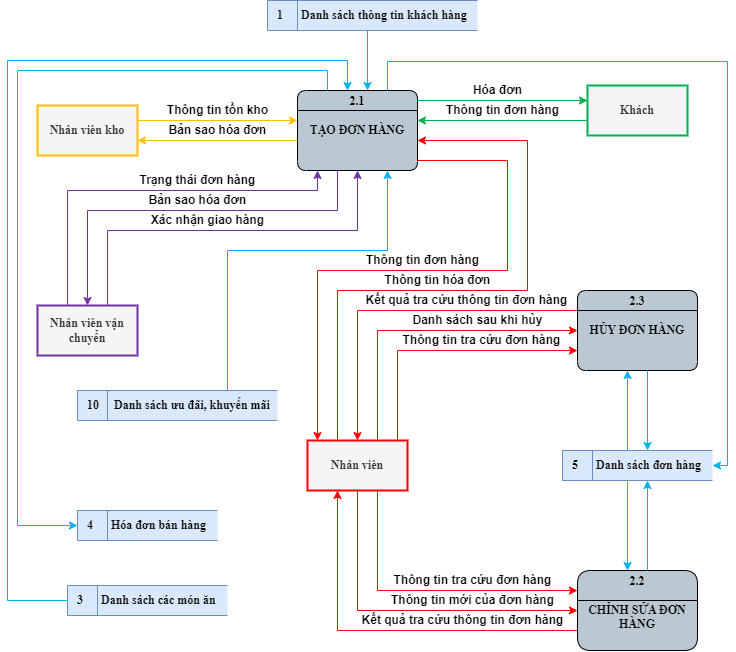

The diagram above was exported from draw.io. Its source (the exported page's mxGraphModel, read from the mxfile embedded in the PNG):
<mxGraphModel dx="1582" dy="1125" grid="1" gridSize="10" guides="1" tooltips="1" connect="0" arrows="0" fold="1" page="0" pageScale="1" pageWidth="850" pageHeight="1100" math="0" shadow="0">
  <root>
    <mxCell id="0" />
    <mxCell id="1" parent="0" />
    <mxCell id="IbNEPgPfWH6zqGgd78bz-4" value="Khách" style="html=1;dashed=0;whiteSpace=wrap;fontStyle=1;fillColor=#f5f5f5;fontColor=#333333;strokeColor=#00B050;strokeWidth=2;fontFamily=Times New Roman;fontSize=12;" parent="1" vertex="1">
      <mxGeometry x="250" y="-205" width="100" height="50" as="geometry" />
    </mxCell>
    <mxCell id="IbNEPgPfWH6zqGgd78bz-5" value="Nhân viên vận chuyển" style="html=1;dashed=0;whiteSpace=wrap;fontStyle=1;fillColor=#f5f5f5;fontColor=#333333;strokeColor=#7030A0;strokeWidth=2;fontFamily=Times New Roman;fontSize=12;" parent="1" vertex="1">
      <mxGeometry x="-300" y="15" width="100" height="50" as="geometry" />
    </mxCell>
    <mxCell id="IbNEPgPfWH6zqGgd78bz-6" value="Nhân viên kho" style="html=1;dashed=0;whiteSpace=wrap;fontStyle=1;fillColor=#f5f5f5;fontColor=#333333;strokeColor=#FFC000;strokeWidth=2;fontFamily=Times New Roman;fontSize=12;" parent="1" vertex="1">
      <mxGeometry x="-300" y="-185" width="100" height="50" as="geometry" />
    </mxCell>
    <mxCell id="IbNEPgPfWH6zqGgd78bz-7" value="Nhân viên" style="html=1;dashed=0;whiteSpace=wrap;fontStyle=1;fillColor=#f5f5f5;strokeColor=#FF0000;fontColor=#333333;strokeWidth=2;fontFamily=Times New Roman;fontSize=12;" parent="1" vertex="1">
      <mxGeometry x="-30" y="150" width="100" height="50" as="geometry" />
    </mxCell>
    <mxCell id="IbNEPgPfWH6zqGgd78bz-8" value="4&lt;span style=&quot;white-space: pre;&quot;&gt;&#09;&lt;/span&gt;Hóa đơn bán hàng" style="html=1;dashed=0;whiteSpace=wrap;shape=mxgraph.dfd.dataStoreID;align=left;spacingLeft=8;points=[[0,0],[0.5,0],[1,0],[0,0.5],[1,0.5],[0,1],[0.5,1],[1,1]];fontSize=12;verticalAlign=middle;fillColor=#dae8fc;fontStyle=1;fontFamily=Times New Roman;strokeColor=#6c8ebf;" parent="1" vertex="1">
      <mxGeometry x="-260" y="220" width="140" height="30" as="geometry" />
    </mxCell>
    <mxCell id="IbNEPgPfWH6zqGgd78bz-9" value="5&lt;span style=&quot;white-space: pre; font-size: 12px;&quot;&gt;&#09;&lt;/span&gt;Danh sách đơn hàng" style="html=1;dashed=0;whiteSpace=wrap;shape=mxgraph.dfd.dataStoreID;align=left;spacingLeft=8;points=[[0,0],[0.5,0],[1,0],[0,0.5],[1,0.5],[0,1],[0.5,1],[1,1]];fontSize=12;verticalAlign=middle;fillColor=#dae8fc;fontStyle=1;fontFamily=Times New Roman;strokeColor=#6c8ebf;" parent="1" vertex="1">
      <mxGeometry x="225" y="160" width="150" height="30" as="geometry" />
    </mxCell>
    <mxCell id="wKW5UU9AdlZFwOLGBagf-1" value="2.1&#10;&#10;TẠO ĐƠN HÀNG" style="swimlane;fontStyle=1;childLayout=stackLayout;horizontal=1;startSize=20;fillColor=#bac8d3;horizontalStack=0;resizeParent=1;resizeParentMax=0;resizeLast=0;collapsible=0;marginBottom=0;swimlaneFillColor=#bac8d3;fontSize=12;whiteSpace=wrap;gradientColor=none;rounded=1;glass=0;verticalAlign=top;spacing=-1;fontFamily=Times New Roman;" parent="1" vertex="1">
      <mxGeometry x="-40" y="-200" width="120" height="80" as="geometry" />
    </mxCell>
    <mxCell id="wKW5UU9AdlZFwOLGBagf-2" value="2.2&#10;&#10;CHỈNH SỬA ĐƠN HÀNG" style="swimlane;fontStyle=1;childLayout=stackLayout;horizontal=1;startSize=30;fillColor=#bac8d3;horizontalStack=0;resizeParent=1;resizeParentMax=0;resizeLast=0;collapsible=0;marginBottom=0;swimlaneFillColor=#bac8d3;fontSize=12;whiteSpace=wrap;gradientColor=none;rounded=1;glass=0;verticalAlign=top;spacing=-1;fontFamily=Times New Roman;" parent="1" vertex="1">
      <mxGeometry x="240" y="280" width="120" height="80" as="geometry" />
    </mxCell>
    <mxCell id="wKW5UU9AdlZFwOLGBagf-3" value="2.3&#10;&#10;HỦY ĐƠN HÀNG" style="swimlane;fontStyle=1;childLayout=stackLayout;horizontal=1;startSize=20;fillColor=#bac8d3;horizontalStack=0;resizeParent=1;resizeParentMax=0;resizeLast=0;collapsible=0;marginBottom=0;swimlaneFillColor=#bac8d3;fontSize=12;whiteSpace=wrap;gradientColor=none;rounded=1;glass=0;verticalAlign=top;spacing=-1;fontFamily=Times New Roman;" parent="1" vertex="1">
      <mxGeometry x="240" width="120" height="80" as="geometry" />
    </mxCell>
    <mxCell id="5tO267scgBYmi9PLmGh5-1" value="3&lt;span style=&quot;white-space: pre; font-size: 12px;&quot;&gt;&#09;&lt;/span&gt;Danh sách các món ăn" style="html=1;dashed=0;whiteSpace=wrap;shape=mxgraph.dfd.dataStoreID;align=left;spacingLeft=8;points=[[0,0],[0.5,0],[1,0],[0,0.5],[1,0.5],[0,1],[0.5,1],[1,1]];fontSize=12;verticalAlign=middle;fillColor=#dae8fc;fontStyle=1;fontFamily=Times New Roman;strokeColor=#6c8ebf;" parent="1" vertex="1">
      <mxGeometry x="-270" y="295" width="160" height="30" as="geometry" />
    </mxCell>
    <mxCell id="5tO267scgBYmi9PLmGh5-6" value="" style="endArrow=classic;html=1;rounded=0;edgeStyle=orthogonalEdgeStyle;strokeColor=#00b0f0;fontSize=12;jumpStyle=arc;fontFamily=Times New Roman;fontStyle=1" parent="1" source="wKW5UU9AdlZFwOLGBagf-1" target="IbNEPgPfWH6zqGgd78bz-8" edge="1">
      <mxGeometry width="50" height="50" relative="1" as="geometry">
        <mxPoint x="-10" y="-195" as="sourcePoint" />
        <mxPoint x="-270" y="140" as="targetPoint" />
        <Array as="points">
          <mxPoint x="-10" y="-220" />
          <mxPoint x="-320" y="-220" />
          <mxPoint x="-320" y="235" />
        </Array>
      </mxGeometry>
    </mxCell>
    <mxCell id="5tO267scgBYmi9PLmGh5-8" value="" style="endArrow=classic;html=1;rounded=0;edgeStyle=orthogonalEdgeStyle;strokeColor=#FF0000;fontSize=12;jumpStyle=arc;fontFamily=Times New Roman;fontStyle=1" parent="1" source="IbNEPgPfWH6zqGgd78bz-7" target="wKW5UU9AdlZFwOLGBagf-1" edge="1">
      <mxGeometry width="50" height="50" relative="1" as="geometry">
        <mxPoint x="300" y="140" as="sourcePoint" />
        <mxPoint x="60" y="140" as="targetPoint" />
        <Array as="points">
          <mxPoint />
          <mxPoint x="190" />
          <mxPoint x="190" y="-150" />
        </Array>
      </mxGeometry>
    </mxCell>
    <mxCell id="5tO267scgBYmi9PLmGh5-9" value="" style="endArrow=classic;html=1;rounded=0;edgeStyle=orthogonalEdgeStyle;strokeColor=#FF0000;fontSize=12;jumpStyle=arc;fontFamily=Times New Roman;fontStyle=1" parent="1" source="wKW5UU9AdlZFwOLGBagf-1" target="IbNEPgPfWH6zqGgd78bz-7" edge="1">
      <mxGeometry width="50" height="50" relative="1" as="geometry">
        <mxPoint x="-70" y="50" as="sourcePoint" />
        <mxPoint x="30" y="160" as="targetPoint" />
        <Array as="points">
          <mxPoint x="170" y="-130" />
          <mxPoint x="170" y="-20" />
          <mxPoint x="-20" y="-20" />
        </Array>
      </mxGeometry>
    </mxCell>
    <mxCell id="5tO267scgBYmi9PLmGh5-10" value="Thông tin đơn hàng" style="text;html=1;align=center;verticalAlign=middle;resizable=0;points=[];autosize=1;strokeColor=none;fillColor=none;fontSize=12;fontStyle=1;rotation=0;" parent="1" vertex="1">
      <mxGeometry x="15" y="-45" width="140" height="30" as="geometry" />
    </mxCell>
    <mxCell id="5tO267scgBYmi9PLmGh5-11" value="Thông tin hóa đơn" style="text;html=1;align=center;verticalAlign=middle;resizable=0;points=[];autosize=1;strokeColor=none;fillColor=none;fontSize=12;fontStyle=1;rotation=0;" parent="1" vertex="1">
      <mxGeometry x="35" y="-25" width="130" height="30" as="geometry" />
    </mxCell>
    <mxCell id="5tO267scgBYmi9PLmGh5-12" value="" style="endArrow=classic;html=1;rounded=0;edgeStyle=orthogonalEdgeStyle;strokeColor=#FF0000;fontSize=12;jumpStyle=arc;fontFamily=Times New Roman;fontStyle=1" parent="1" source="wKW5UU9AdlZFwOLGBagf-3" target="IbNEPgPfWH6zqGgd78bz-7" edge="1">
      <mxGeometry width="50" height="50" relative="1" as="geometry">
        <mxPoint x="300" y="250" as="sourcePoint" />
        <mxPoint x="110" y="150" as="targetPoint" />
        <Array as="points">
          <mxPoint x="20" y="20" />
        </Array>
      </mxGeometry>
    </mxCell>
    <mxCell id="5tO267scgBYmi9PLmGh5-13" value="" style="endArrow=classic;html=1;rounded=0;edgeStyle=orthogonalEdgeStyle;strokeColor=#FF0000;fontSize=12;jumpStyle=arc;fontFamily=Times New Roman;fontStyle=1" parent="1" source="IbNEPgPfWH6zqGgd78bz-7" target="wKW5UU9AdlZFwOLGBagf-3" edge="1">
      <mxGeometry width="50" height="50" relative="1" as="geometry">
        <mxPoint x="50" y="160" as="sourcePoint" />
        <mxPoint x="130" y="40" as="targetPoint" />
        <Array as="points">
          <mxPoint x="40" y="40" />
        </Array>
      </mxGeometry>
    </mxCell>
    <mxCell id="5tO267scgBYmi9PLmGh5-14" value="" style="endArrow=classic;html=1;rounded=0;edgeStyle=orthogonalEdgeStyle;strokeColor=#FF0000;fontSize=12;jumpStyle=arc;fontFamily=Times New Roman;fontStyle=1" parent="1" source="IbNEPgPfWH6zqGgd78bz-7" target="wKW5UU9AdlZFwOLGBagf-3" edge="1">
      <mxGeometry width="50" height="50" relative="1" as="geometry">
        <mxPoint x="50" y="160" as="sourcePoint" />
        <mxPoint x="250" y="50" as="targetPoint" />
        <Array as="points">
          <mxPoint x="60" y="60" />
        </Array>
      </mxGeometry>
    </mxCell>
    <mxCell id="5tO267scgBYmi9PLmGh5-15" value="Thông tin tra cứu đơn hàng" style="text;html=1;align=center;verticalAlign=middle;resizable=0;points=[];autosize=1;strokeColor=none;fillColor=none;fontSize=12;fontStyle=1" parent="1" vertex="1">
      <mxGeometry x="54" y="35" width="180" height="30" as="geometry" />
    </mxCell>
    <mxCell id="5tO267scgBYmi9PLmGh5-16" value="Danh sách sau khi hủy" style="text;html=1;align=center;verticalAlign=middle;resizable=0;points=[];autosize=1;strokeColor=none;fillColor=none;fontSize=12;fontStyle=1" parent="1" vertex="1">
      <mxGeometry x="65" y="15" width="150" height="30" as="geometry" />
    </mxCell>
    <mxCell id="eFrzpiN2BAT9XzzCEuam-1" value="Kết quả tra cứu thông tin đơn hàng" style="text;html=1;align=center;verticalAlign=middle;resizable=0;points=[];autosize=1;strokeColor=none;fillColor=none;fontSize=12;fontStyle=1" parent="1" vertex="1">
      <mxGeometry x="14" y="-5" width="230" height="30" as="geometry" />
    </mxCell>
    <mxCell id="eFrzpiN2BAT9XzzCEuam-3" value="" style="endArrow=classic;html=1;rounded=0;edgeStyle=orthogonalEdgeStyle;strokeColor=#FF0000;fontSize=12;jumpStyle=arc;fontFamily=Times New Roman;fontStyle=1" parent="1" source="IbNEPgPfWH6zqGgd78bz-7" target="wKW5UU9AdlZFwOLGBagf-2" edge="1">
      <mxGeometry width="50" height="50" relative="1" as="geometry">
        <mxPoint x="15" y="295" as="sourcePoint" />
        <mxPoint x="205" y="395" as="targetPoint" />
        <Array as="points">
          <mxPoint x="20" y="320" />
        </Array>
      </mxGeometry>
    </mxCell>
    <mxCell id="eFrzpiN2BAT9XzzCEuam-4" value="" style="endArrow=classic;html=1;rounded=0;edgeStyle=orthogonalEdgeStyle;strokeColor=#FF0000;fontSize=12;jumpStyle=arc;fontFamily=Times New Roman;fontStyle=1" parent="1" source="IbNEPgPfWH6zqGgd78bz-7" target="wKW5UU9AdlZFwOLGBagf-2" edge="1">
      <mxGeometry width="50" height="50" relative="1" as="geometry">
        <mxPoint x="30" y="210" as="sourcePoint" />
        <mxPoint x="250" y="305" as="targetPoint" />
        <Array as="points">
          <mxPoint x="40" y="300" />
        </Array>
      </mxGeometry>
    </mxCell>
    <mxCell id="eFrzpiN2BAT9XzzCEuam-5" value="" style="endArrow=classic;html=1;rounded=0;edgeStyle=orthogonalEdgeStyle;strokeColor=#FF0000;fontSize=12;jumpStyle=arc;fontFamily=Times New Roman;fontStyle=1" parent="1" source="wKW5UU9AdlZFwOLGBagf-2" target="IbNEPgPfWH6zqGgd78bz-7" edge="1">
      <mxGeometry width="50" height="50" relative="1" as="geometry">
        <mxPoint x="250" y="340" as="sourcePoint" />
        <mxPoint x="30" y="210" as="targetPoint" />
        <Array as="points">
          <mxPoint y="340" />
        </Array>
      </mxGeometry>
    </mxCell>
    <mxCell id="eFrzpiN2BAT9XzzCEuam-6" value="Kết quả tra cứu thông tin đơn hàng" style="text;html=1;align=center;verticalAlign=middle;resizable=0;points=[];autosize=1;strokeColor=none;fillColor=none;fontSize=12;fontStyle=1" parent="1" vertex="1">
      <mxGeometry x="10" y="315" width="230" height="30" as="geometry" />
    </mxCell>
    <mxCell id="eFrzpiN2BAT9XzzCEuam-7" value="Thông tin tra cứu đơn hàng" style="text;html=1;align=center;verticalAlign=middle;resizable=0;points=[];autosize=1;strokeColor=none;fillColor=none;fontSize=12;fontStyle=1" parent="1" vertex="1">
      <mxGeometry x="45" y="275" width="180" height="30" as="geometry" />
    </mxCell>
    <mxCell id="lwWuVCg6HPEKLdcE1UoB-1" value="Thông tin mới của đơn hàng" style="text;html=1;align=center;verticalAlign=middle;resizable=0;points=[];autosize=1;strokeColor=none;fillColor=none;fontSize=12;fontStyle=1" parent="1" vertex="1">
      <mxGeometry x="40" y="295" width="190" height="30" as="geometry" />
    </mxCell>
    <mxCell id="lwWuVCg6HPEKLdcE1UoB-9" value="" style="endArrow=classic;html=1;rounded=0;edgeStyle=orthogonalEdgeStyle;strokeColor=#7030A0;fontSize=12;jumpStyle=arc;fontFamily=Times New Roman;fontStyle=1" parent="1" source="IbNEPgPfWH6zqGgd78bz-5" target="wKW5UU9AdlZFwOLGBagf-1" edge="1">
      <mxGeometry width="50" height="50" relative="1" as="geometry">
        <mxPoint x="-370" y="199.99999999999994" as="sourcePoint" />
        <mxPoint x="-90" y="-45" as="targetPoint" />
        <Array as="points">
          <mxPoint x="-270" y="-100" />
          <mxPoint x="-20" y="-100" />
        </Array>
      </mxGeometry>
    </mxCell>
    <mxCell id="lwWuVCg6HPEKLdcE1UoB-10" value="" style="endArrow=classic;html=1;rounded=0;edgeStyle=orthogonalEdgeStyle;strokeColor=#00B050;fontSize=12;jumpStyle=arc;fontFamily=Times New Roman;fontStyle=1;movable=1;resizable=1;rotatable=1;deletable=1;editable=1;locked=0;connectable=1;" parent="1" source="wKW5UU9AdlZFwOLGBagf-1" target="IbNEPgPfWH6zqGgd78bz-4" edge="1">
      <mxGeometry width="50" height="50" relative="1" as="geometry">
        <mxPoint x="20" y="-215.05999999999995" as="sourcePoint" />
        <mxPoint x="350" y="-230.05999999999995" as="targetPoint" />
        <Array as="points">
          <mxPoint x="190" y="-190" />
          <mxPoint x="190" y="-190" />
        </Array>
      </mxGeometry>
    </mxCell>
    <mxCell id="lwWuVCg6HPEKLdcE1UoB-11" value="" style="endArrow=classic;html=1;rounded=0;edgeStyle=orthogonalEdgeStyle;strokeColor=#7030A0;fontSize=12;jumpStyle=arc;fontFamily=Times New Roman;fontStyle=1" parent="1" source="wKW5UU9AdlZFwOLGBagf-1" target="IbNEPgPfWH6zqGgd78bz-5" edge="1">
      <mxGeometry width="50" height="50" relative="1" as="geometry">
        <mxPoint x="-30" y="-150" as="sourcePoint" />
        <mxPoint x="-190" y="-150" as="targetPoint" />
        <Array as="points">
          <mxPoint y="-80" />
          <mxPoint x="-250" y="-80" />
        </Array>
      </mxGeometry>
    </mxCell>
    <mxCell id="lwWuVCg6HPEKLdcE1UoB-12" value="Trạng thái đơn hàng" style="text;html=1;align=center;verticalAlign=middle;resizable=0;points=[];autosize=1;strokeColor=none;fillColor=none;fontSize=12;fontStyle=1" parent="1" vertex="1">
      <mxGeometry x="-210" y="-125" width="140" height="30" as="geometry" />
    </mxCell>
    <mxCell id="lwWuVCg6HPEKLdcE1UoB-13" value="Bản sao hóa đơn" style="text;html=1;align=center;verticalAlign=middle;resizable=0;points=[];autosize=1;strokeColor=none;fillColor=none;fontSize=12;fontStyle=1" parent="1" vertex="1">
      <mxGeometry x="-200" y="-105" width="120" height="30" as="geometry" />
    </mxCell>
    <mxCell id="lwWuVCg6HPEKLdcE1UoB-14" value="" style="endArrow=classic;html=1;rounded=0;edgeStyle=orthogonalEdgeStyle;strokeColor=#00B050;fontSize=12;jumpStyle=arc;fontFamily=Times New Roman;fontStyle=1;movable=1;resizable=1;rotatable=1;deletable=1;editable=1;locked=0;connectable=1;" parent="1" source="IbNEPgPfWH6zqGgd78bz-4" target="wKW5UU9AdlZFwOLGBagf-1" edge="1">
      <mxGeometry width="50" height="50" relative="1" as="geometry">
        <mxPoint x="260" y="-160" as="sourcePoint" />
        <mxPoint x="90" y="-160" as="targetPoint" />
        <Array as="points">
          <mxPoint x="170" y="-170" />
          <mxPoint x="170" y="-170" />
        </Array>
      </mxGeometry>
    </mxCell>
    <mxCell id="lwWuVCg6HPEKLdcE1UoB-15" value="Hóa đơn" style="text;html=1;align=center;verticalAlign=middle;resizable=0;points=[];autosize=1;strokeColor=none;fillColor=none;fontSize=12;fontStyle=1" parent="1" vertex="1">
      <mxGeometry x="125" y="-215" width="70" height="30" as="geometry" />
    </mxCell>
    <mxCell id="lwWuVCg6HPEKLdcE1UoB-16" value="Thông tin đơn hàng" style="text;html=1;align=center;verticalAlign=middle;resizable=0;points=[];autosize=1;strokeColor=none;fillColor=none;fontSize=12;fontStyle=1" parent="1" vertex="1">
      <mxGeometry x="95" y="-195" width="140" height="30" as="geometry" />
    </mxCell>
    <mxCell id="lwWuVCg6HPEKLdcE1UoB-17" value="" style="endArrow=classic;html=1;rounded=0;edgeStyle=orthogonalEdgeStyle;strokeColor=#FFC000;fontSize=12;jumpStyle=arc;fontFamily=Times New Roman;fontStyle=1" parent="1" source="IbNEPgPfWH6zqGgd78bz-6" target="wKW5UU9AdlZFwOLGBagf-1" edge="1">
      <mxGeometry width="50" height="50" relative="1" as="geometry">
        <mxPoint x="-210" y="-220" as="sourcePoint" />
        <mxPoint x="-10" y="-250" as="targetPoint" />
        <Array as="points">
          <mxPoint x="-120" y="-170" />
          <mxPoint x="-120" y="-170" />
        </Array>
      </mxGeometry>
    </mxCell>
    <mxCell id="lwWuVCg6HPEKLdcE1UoB-18" value="Bản sao hóa đơn" style="text;html=1;align=center;verticalAlign=middle;resizable=0;points=[];autosize=1;strokeColor=none;fillColor=none;fontSize=12;fontStyle=1;rotation=0;" parent="1" vertex="1">
      <mxGeometry x="-180" y="-175" width="120" height="30" as="geometry" />
    </mxCell>
    <mxCell id="lwWuVCg6HPEKLdcE1UoB-19" value="Thông tin tồn kho" style="text;html=1;align=center;verticalAlign=middle;resizable=0;points=[];autosize=1;strokeColor=none;fillColor=none;fontSize=12;fontStyle=1;rotation=0;" parent="1" vertex="1">
      <mxGeometry x="-180" y="-195" width="120" height="30" as="geometry" />
    </mxCell>
    <mxCell id="lwWuVCg6HPEKLdcE1UoB-20" value="" style="endArrow=classic;html=1;rounded=0;edgeStyle=orthogonalEdgeStyle;strokeColor=#FFC000;fontSize=12;jumpStyle=arc;fontFamily=Times New Roman;fontStyle=1" parent="1" source="wKW5UU9AdlZFwOLGBagf-1" target="IbNEPgPfWH6zqGgd78bz-6" edge="1">
      <mxGeometry width="50" height="50" relative="1" as="geometry">
        <mxPoint x="-30" y="-160" as="sourcePoint" />
        <mxPoint x="-190" y="-160" as="targetPoint" />
        <Array as="points">
          <mxPoint x="-120" y="-150" />
          <mxPoint x="-120" y="-150" />
        </Array>
      </mxGeometry>
    </mxCell>
    <mxCell id="lwWuVCg6HPEKLdcE1UoB-22" value="" style="endArrow=classic;html=1;rounded=0;edgeStyle=orthogonalEdgeStyle;strokeColor=#00b0f0;fontSize=12;jumpStyle=arc;fontFamily=Times New Roman;fontStyle=1" parent="1" source="IbNEPgPfWH6zqGgd78bz-9" target="wKW5UU9AdlZFwOLGBagf-3" edge="1">
      <mxGeometry width="50" height="50" relative="1" as="geometry">
        <mxPoint x="350" y="130" as="sourcePoint" />
        <mxPoint x="110" y="130" as="targetPoint" />
        <Array as="points">
          <mxPoint x="290" y="120" />
          <mxPoint x="290" y="120" />
        </Array>
      </mxGeometry>
    </mxCell>
    <mxCell id="lwWuVCg6HPEKLdcE1UoB-23" value="" style="endArrow=classic;html=1;rounded=0;edgeStyle=orthogonalEdgeStyle;strokeColor=#00b0f0;fontSize=12;jumpStyle=arc;fontFamily=Times New Roman;fontStyle=1" parent="1" source="5tO267scgBYmi9PLmGh5-1" target="wKW5UU9AdlZFwOLGBagf-1" edge="1">
      <mxGeometry width="50" height="50" relative="1" as="geometry">
        <mxPoint x="10" y="-290" as="sourcePoint" />
        <mxPoint x="30" y="-195" as="targetPoint" />
        <Array as="points">
          <mxPoint x="-330" y="310" />
          <mxPoint x="-330" y="-230" />
          <mxPoint x="10" y="-230" />
        </Array>
      </mxGeometry>
    </mxCell>
    <mxCell id="lwWuVCg6HPEKLdcE1UoB-24" value="" style="endArrow=classic;html=1;rounded=0;edgeStyle=orthogonalEdgeStyle;strokeColor=#00b0f0;fontSize=12;jumpStyle=arc;fontFamily=Times New Roman;fontStyle=1" parent="1" source="wKW5UU9AdlZFwOLGBagf-1" target="IbNEPgPfWH6zqGgd78bz-9" edge="1">
      <mxGeometry width="50" height="50" relative="1" as="geometry">
        <mxPoint x="180" y="-230" as="sourcePoint" />
        <mxPoint x="420" y="-230" as="targetPoint" />
        <Array as="points">
          <mxPoint x="50" y="-229" />
          <mxPoint x="390" y="-229" />
          <mxPoint x="390" y="175" />
        </Array>
      </mxGeometry>
    </mxCell>
    <mxCell id="lwWuVCg6HPEKLdcE1UoB-25" value="" style="endArrow=classic;html=1;rounded=0;edgeStyle=orthogonalEdgeStyle;strokeColor=#00b0f0;fontSize=12;jumpStyle=arc;fontFamily=Times New Roman;fontStyle=1" parent="1" source="wKW5UU9AdlZFwOLGBagf-3" target="IbNEPgPfWH6zqGgd78bz-9" edge="1">
      <mxGeometry width="50" height="50" relative="1" as="geometry">
        <mxPoint x="280" y="90" as="sourcePoint" />
        <mxPoint x="280" y="170" as="targetPoint" />
        <Array as="points">
          <mxPoint x="310" y="120" />
          <mxPoint x="310" y="120" />
        </Array>
      </mxGeometry>
    </mxCell>
    <mxCell id="lwWuVCg6HPEKLdcE1UoB-26" value="" style="endArrow=classic;html=1;rounded=0;edgeStyle=orthogonalEdgeStyle;strokeColor=#00b0f0;fontSize=12;jumpStyle=arc;fontFamily=Times New Roman;fontStyle=1" parent="1" source="IbNEPgPfWH6zqGgd78bz-9" target="wKW5UU9AdlZFwOLGBagf-2" edge="1">
      <mxGeometry width="50" height="50" relative="1" as="geometry">
        <mxPoint x="290" y="200" as="sourcePoint" />
        <mxPoint x="290" y="280" as="targetPoint" />
        <Array as="points">
          <mxPoint x="290" y="230" />
          <mxPoint x="290" y="230" />
        </Array>
      </mxGeometry>
    </mxCell>
    <mxCell id="lwWuVCg6HPEKLdcE1UoB-27" value="" style="endArrow=classic;html=1;rounded=0;edgeStyle=orthogonalEdgeStyle;strokeColor=#00b0f0;fontSize=12;jumpStyle=arc;fontFamily=Times New Roman;fontStyle=1" parent="1" source="wKW5UU9AdlZFwOLGBagf-2" target="IbNEPgPfWH6zqGgd78bz-9" edge="1">
      <mxGeometry width="50" height="50" relative="1" as="geometry">
        <mxPoint x="300" y="290" as="sourcePoint" />
        <mxPoint x="300" y="200" as="targetPoint" />
        <Array as="points">
          <mxPoint x="310" y="240" />
          <mxPoint x="310" y="240" />
        </Array>
      </mxGeometry>
    </mxCell>
    <mxCell id="si69f3QskDyJJwkWCo21-1" value="" style="endArrow=classic;html=1;rounded=0;edgeStyle=orthogonalEdgeStyle;strokeColor=#7030A0;fontSize=12;jumpStyle=arc;fontFamily=Times New Roman;fontStyle=1" parent="1" source="IbNEPgPfWH6zqGgd78bz-5" target="wKW5UU9AdlZFwOLGBagf-1" edge="1">
      <mxGeometry width="50" height="50" relative="1" as="geometry">
        <mxPoint x="-230" y="25" as="sourcePoint" />
        <mxPoint x="20" y="-110" as="targetPoint" />
        <Array as="points">
          <mxPoint x="-230" y="-60" />
          <mxPoint x="20" y="-60" />
        </Array>
      </mxGeometry>
    </mxCell>
    <mxCell id="si69f3QskDyJJwkWCo21-2" value="Xác nhận giao hàng" style="text;html=1;align=center;verticalAlign=middle;resizable=0;points=[];autosize=1;strokeColor=none;fillColor=none;fontSize=12;fontStyle=1" parent="1" vertex="1">
      <mxGeometry x="-200" y="-85" width="140" height="30" as="geometry" />
    </mxCell>
    <mxCell id="olMTnxbWyJlk8E_54uoD-1" value="1&lt;span style=&quot;white-space: pre; font-size: 12px;&quot;&gt;&#09;&lt;/span&gt;Danh sách thông tin khách hàng" style="html=1;dashed=0;whiteSpace=wrap;shape=mxgraph.dfd.dataStoreID;align=left;spacingLeft=8;points=[[0,0],[0.5,0],[1,0],[0,0.5],[1,0.5],[0,1],[0.5,1],[1,1]];fontSize=12;verticalAlign=middle;fillColor=#dae8fc;fontStyle=1;fontFamily=Times New Roman;strokeColor=#6c8ebf;" parent="1" vertex="1">
      <mxGeometry x="-70" y="-290" width="210" height="30" as="geometry" />
    </mxCell>
    <mxCell id="olMTnxbWyJlk8E_54uoD-2" value="" style="endArrow=classic;html=1;rounded=0;edgeStyle=orthogonalEdgeStyle;strokeColor=#00b0f0;fontSize=12;jumpStyle=arc;fontFamily=Times New Roman;fontStyle=1" parent="1" source="olMTnxbWyJlk8E_54uoD-1" target="wKW5UU9AdlZFwOLGBagf-1" edge="1">
      <mxGeometry width="50" height="50" relative="1" as="geometry">
        <mxPoint x="60" y="-190" as="sourcePoint" />
        <mxPoint x="385" y="185" as="targetPoint" />
        <Array as="points">
          <mxPoint x="30" y="-240" />
          <mxPoint x="30" y="-240" />
        </Array>
      </mxGeometry>
    </mxCell>
    <mxCell id="CBoQZXWdrDmDtVXX-_ni-1" value="10&lt;span style=&quot;white-space: pre; font-size: 12px;&quot;&gt;&#09;&lt;/span&gt;&amp;nbsp;Danh sách ưu đãi, khuyến mãi" style="html=1;dashed=0;whiteSpace=wrap;shape=mxgraph.dfd.dataStoreID;align=left;spacingLeft=8;points=[[0,0],[0.5,0],[1,0],[0,0.5],[1,0.5],[0,1],[0.5,1],[1,1]];fontSize=12;verticalAlign=middle;fillColor=#dae8fc;fontStyle=1;fontFamily=Times New Roman;strokeColor=#6c8ebf;" vertex="1" parent="1">
      <mxGeometry x="-260" y="100" width="200" height="30" as="geometry" />
    </mxCell>
    <mxCell id="CBoQZXWdrDmDtVXX-_ni-2" value="" style="endArrow=classic;html=1;rounded=0;edgeStyle=orthogonalEdgeStyle;strokeColor=#00b0f0;fontSize=12;jumpStyle=arc;fontFamily=Times New Roman;fontStyle=1" edge="1" parent="1" source="CBoQZXWdrDmDtVXX-_ni-1" target="wKW5UU9AdlZFwOLGBagf-1">
      <mxGeometry width="50" height="50" relative="1" as="geometry">
        <mxPoint x="40" y="-250" as="sourcePoint" />
        <mxPoint x="40" y="-190" as="targetPoint" />
        <Array as="points">
          <mxPoint x="-110" y="-40" />
          <mxPoint x="50" y="-40" />
        </Array>
      </mxGeometry>
    </mxCell>
  </root>
</mxGraphModel>